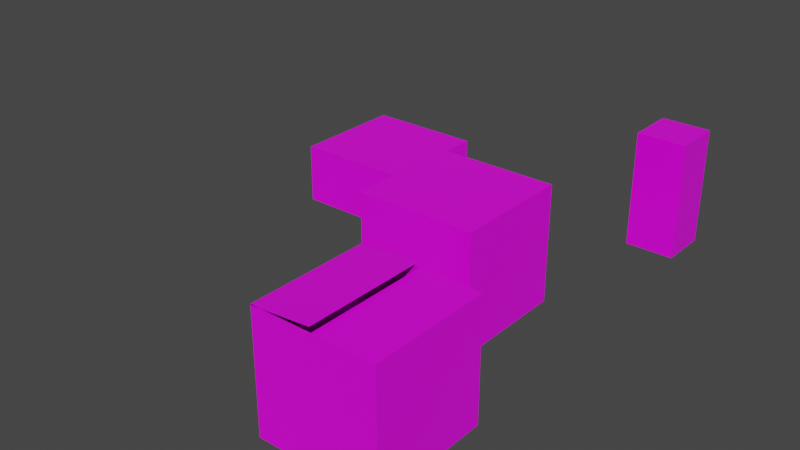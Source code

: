 # Source: boxes.blend  (saved by Blender 3.2.14; exported with 4.5.12 LTS)
import bpy
from mathutils import Matrix  # noqa: F401  (used for matrix-valued properties, if any)

bpy.ops.wm.read_factory_settings(use_empty=True)
scene = bpy.context.scene
scene.name = 'Scene'

# ---- collections
col_collection = bpy.data.collections.new('Collection'); scene.collection.children.link(col_collection)

# ---- images (referenced by path relative to the original .blend; pixels are not part of the script)
import os
ASSET_DIR = os.environ.get("B2B_ASSET_DIR", "")  # directory of the original .blend (textures are referenced by path, not embedded)
HERE = os.path.dirname(os.path.abspath(__file__))  # packed textures are extracted next to this script under _unpacked/

def load_image(name, relpath, width, height, colorspace="sRGB"):
    """Load a texture the original file referenced (path relative to the .blend, or extracted next to this script)."""
    p = next((c for c in (os.path.join(HERE, relpath), os.path.join(ASSET_DIR, relpath)) if relpath and os.path.exists(c)), "")
    if p:
        img = bpy.data.images.load(p, check_existing=True)
        img.name = name
    else:  # same state as the original file: an image datablock whose file is absent (Cycles renders it pink)
        img = bpy.data.images.new(name, width, height)
        img.source = "FILE"
        img.filepath = "//" + (relpath or name)
    img.colorspace_settings.name = colorspace
    return img
img_cardboard_png = load_image('cardboard.png', 'cardboard.png', 1024, 1024, 'sRGB')

# ---- materials (node trees are filled in below, after node groups)
mat_material = bpy.data.materials.new('Material')
mat_material.alpha_threshold = 0.0
mat_material.use_transparent_shadow = False
mat_material.line_color = (0.0, 0.0, 0.0, 1.0)

# ---- material node trees
mat_material.use_nodes = True; mat_material.node_tree.nodes.clear()
_N = mat_material.node_tree.nodes; _L = mat_material.node_tree.links
n0 = _N.new('ShaderNodeOutputMaterial'); n0.name = 'Material Output'; n0.location = (300, 300)
n1 = _N.new('ShaderNodeBsdfPrincipled'); n1.name = 'Principled BSDF'; n1.location = (10, 300)
n1.distribution = 'GGX'
n1.subsurface_method = 'RANDOM_WALK_SKIN'
n1.inputs[2].default_value = 0.4
n1.inputs[3].default_value = 1.45
n1.inputs[27].default_value = (0.0, 0.0, 0.0, 1.0)
n1.inputs[28].default_value = 1.0
n2 = _N.new('ShaderNodeTexImage'); n2.name = 'Image Texture'; n2.location = (-280, 275)
n2.image = img_cardboard_png
_L.new(n1.outputs[0], n0.inputs[0])
_L.new(n2.outputs[0], n1.inputs[0])
n0.is_active_output = True

# ---- world
world_world = bpy.data.worlds.new('World'); scene.world = world_world
world_world.use_nodes = True; world_world.node_tree.nodes.clear()
_N = world_world.node_tree.nodes; _L = world_world.node_tree.links
n0 = _N.new('ShaderNodeOutputWorld'); n0.name = 'World Output'; n0.location = (300, 300)
n1 = _N.new('ShaderNodeBackground'); n1.name = 'Background'; n1.location = (10, 300)
n1.inputs[0].default_value = (0.05088, 0.05088, 0.05088, 1.0)
_L.new(n1.outputs[0], n0.inputs[0])
n0.is_active_output = True
world_world.color = (0.05088, 0.05088, 0.05088)
world_world.use_sun_shadow = False
world_world.sun_shadow_jitter_overblur = 0.0

# ---- meshes
me_cube = bpy.data.meshes.new('Cube')
me_cube.from_pydata([(1.0, 1.0, 1.0), (1.0, 1.0, -1.0), (1.0, -1.0, 1.0), (1.0, -1.0, -1.0), (-1.0, 1.0, 1.0), (-1.0, 1.0, -1.0), (-1.0, -1.0, 1.0), (-1.0, -1.0, -1.0)], [], [(0, 4, 6, 2), (3, 2, 6, 7), (7, 6, 4, 5), (5, 1, 3, 7), (1, 0, 2, 3), (5, 4, 0, 1)])
_uv = me_cube.uv_layers.new(name='UVMap')
_uv.uv.foreach_set('vector', [0.5028, 0.001432, 0.9972, 0.001432, 0.9972, 0.331, 0.5028, 0.331, 1.004, 0.668, 0.5039, 0.668, 0.5039, 0.3347, 1.004, 0.3347, 0.001994, 0.3347, 0.5019, 0.3347, 0.5019, 0.668, 0.001994, 0.668, 0.5059, -0.001248, 1.006, -0.001248, 1.006, 0.332, 0.5059, 0.332, 0.4975, 0.665, 0.01034, 0.665, 0.01034, 0.3403, 0.4975, 0.3403, 0.5, 0.3347, 1.0, 0.3347, 1.0, 0.668, 0.5, 0.668])
me_cube.materials.append(mat_material)
me_cube.use_mirror_vertex_groups = False
me_cube.update()
me_cube_001 = bpy.data.meshes.new('Cube.001')
me_cube_001.from_pydata([(0.42, 0.42, 1.0), (0.42, 0.42, -1.0), (0.42, -0.42, 1.0), (0.42, -0.42, -1.0), (-0.42, 0.42, 1.0), (-0.42, 0.42, -1.0), (-0.42, -0.42, 1.0), (-0.42, -0.42, -1.0), (0.42, -0.42, 1.0), (0.42, -0.42, -1.0), (-0.42, -0.42, 1.0), (-0.42, -0.42, -1.0)], [], [(0, 4, 6, 2), (7, 6, 4, 5), (5, 1, 3, 7), (1, 0, 2, 3), (5, 4, 0, 1), (9, 8, 10, 11)])
_uv = me_cube_001.uv_layers.new(name='UVMap')
_uv.uv.foreach_set('vector', [0.6198, 0.2514, 0.6198, 0.09285, 0.8577, 0.09285, 0.8577, 0.2514, 0.9974, 0.5811, 0.5016, 0.5811, 0.5016, 0.4423, 0.9974, 0.4423, 0.6376, 0.224, 0.6376, 0.09132, 0.8367, 0.09132, 0.8367, 0.224, 0.002526, 0.668, 0.5005, 0.668, 0.5005, 0.8074, 0.002526, 0.8074, 0.481, 0.5839, 0.03978, 0.5839, 0.03978, 0.4604, 0.481, 0.4604, 0.4862, 0.5692, 0.01374, 0.5692, 0.01374, 0.437, 0.4862, 0.437])
me_cube_001.materials.append(mat_material)
me_cube_001.use_mirror_vertex_groups = False
me_cube_001.update()
me_cube_002 = bpy.data.meshes.new('Cube.002')
me_cube_002.from_pydata([(1.0, 1.0, 1.0), (1.0, 1.0, -1.0), (1.0, -1.0, 1.0), (1.0, -1.0, -1.0), (-1.0, 1.0, 1.0), (-1.0, 1.0, -1.0), (-1.0, -1.0, 1.0), (-1.0, -1.0, -1.0), (0.0, 1.0, -1.0), (0.0, -1.0, 1.0), (0.0, -1.0, -1.0), (0.0, 1.0, 1.0), (-0.02311, -1.0, 1.086), (-0.02311, 1.0, 1.086), (-0.9965, 1.0, 0.9856), (-0.9965, -1.0, 0.9856), (-0.01958, -1.0, 1.072), (-0.01958, 1.0, 1.072), (0.00776, 1.0, 1.0), (0.00776, -1.0, 1.0)], [], [(10, 9, 6, 7), (7, 6, 4, 5), (8, 1, 3, 10), (1, 0, 2, 3), (8, 11, 0, 1), (5, 4, 11, 8), (5, 8, 10, 7), (3, 2, 9, 10), (4, 6, 15, 14), (16, 15, 14, 17), (6, 15, 16, 12), (13, 17, 14, 4), (12, 16, 17, 13), (12, 13, 4, 6), (2, 0, 18, 19)])
_uv = me_cube_002.uv_layers.new(name='UVMap')
_uv.uv.foreach_set('vector', [0.008013, 0.8346, 0.499, 0.8346, 0.499, 0.9983, 0.008013, 0.9983, 0.02932, 0.3477, 0.4785, 0.3477, 0.4785, 0.6471, 0.02932, 0.6471, 0.7387, 0.3191, 0.509, 0.3191, 0.509, 0.01281, 0.7387, 0.01281, 0.502, 0.6611, 0.01079, 0.6611, 0.01079, 0.3337, 0.502, 0.3337, 0.9954, 0.5007, 0.5066, 0.5007, 0.5066, 0.3378, 0.9954, 0.3378, 0.9954, 0.6636, 0.5066, 0.6636, 0.5066, 0.5007, 0.9954, 0.5007, 0.9684, 0.3191, 0.7387, 0.3191, 0.7387, 0.01281, 0.9684, 0.01281, 0.008013, 0.6709, 0.499, 0.6709, 0.499, 0.8346, 0.008013, 0.8346, 0.625, 0.25, 0.625, 0.0, 0.625, 0.0, 0.625, 0.25, 0.0, 0.0, 0.625, 0.0, 0.625, 0.25, 0.0, 0.0, 0.0, 0.0, 0.0, 0.0, 0.0, 0.0, 0.0, 0.0, 0.0, 0.0, 0.0, 0.0, 0.0, 0.0, 0.0, 0.0, 0.0, 0.0, 0.0, 0.0, 0.0, 0.0, 0.0, 0.0, 0.7372, 0.3204, 0.7372, 0.001632, 0.9717, 0.001632, 0.9717, 0.3204, 0.7396, 0.04423, 0.7396, 0.3143, 0.5386, 0.3143, 0.5386, 0.04423])
me_cube_002.materials.append(mat_material)
me_cube_002.use_mirror_vertex_groups = False
me_cube_002.update()
me_cube_003 = bpy.data.meshes.new('Cube.003')
me_cube_003.from_pydata([(1.0, 1.0, 0.5217), (1.0, 1.0, -0.5217), (1.0, -1.0, 0.5217), (1.0, -1.0, -0.5217), (-1.0, 1.0, 0.5217), (-1.0, 1.0, -0.5217), (-1.0, -1.0, 0.5217), (-1.0, -1.0, -0.5217)], [], [(0, 4, 6, 2), (3, 2, 6, 7), (7, 6, 4, 5), (5, 1, 3, 7), (1, 0, 2, 3), (5, 4, 0, 1)])
_uv = me_cube_003.uv_layers.new(name='UVMap')
_uv.uv.foreach_set('vector', [0.02602, 0.3468, 0.4969, 0.3468, 0.4969, 0.6607, 0.02602, 0.6607, 0.09141, 0.5842, 0.09141, 0.452, 0.4714, 0.452, 0.4714, 0.5842, 0.8478, 0.2966, 0.6324, 0.2966, 0.6324, 0.02132, 0.8478, 0.02132, 0.4915, 0.3163, 0.02172, 0.3163, 0.02172, 0.003141, 0.4915, 0.003141, 0.8599, 0.3296, 0.6114, 0.3296, 0.6114, 0.01207, 0.8599, 0.01207, 0.9955, 0.6716, 0.9955, 0.84, 0.5116, 0.84, 0.5116, 0.6716])
me_cube_003.materials.append(mat_material)
me_cube_003.use_mirror_vertex_groups = False
me_cube_003.update()

# ---- objects
ob_cube = bpy.data.objects.new('Cube', me_cube)
ob_cube_001 = bpy.data.objects.new('Cube.001', me_cube_001)
ob_cube_002 = bpy.data.objects.new('Cube.002', me_cube_002)
ob_cube_003 = bpy.data.objects.new('Cube.003', me_cube_003)

# ---- transforms, parenting, visibility, modifiers, constraints
ob_cube.location = (0.0, 0.0, 0.0)
ob_cube.lock_rotations_4d = False
ob_cube.empty_display_type = 'ARROWS'
ob_cube.lineart.crease_threshold = 0.0
ob_cube_001.location = (1.562, 3.705, 0.1368)
ob_cube_001.lock_rotations_4d = False
ob_cube_001.empty_display_type = 'ARROWS'
ob_cube_001.lineart.crease_threshold = 0.0
ob_cube_002.location = (1.083, -3.22, 0.01572)
ob_cube_002.lock_rotations_4d = False
ob_cube_002.empty_display_type = 'ARROWS'
ob_cube_002.lineart.crease_threshold = 0.0
ob_cube_003.location = (-3.184, 2.216, -0.3982)
ob_cube_003.lock_rotations_4d = False
ob_cube_003.empty_display_type = 'ARROWS'
ob_cube_003.lineart.crease_threshold = 0.0

# ---- collection membership
col_collection.objects.link(ob_cube)
col_collection.objects.link(ob_cube_001)
col_collection.objects.link(ob_cube_002)
col_collection.objects.link(ob_cube_003)

# ---- scene / render settings (as saved in the file)
scene.frame_start = 1; scene.frame_end = 250; scene.frame_set(1)
scene.render.engine = 'BLENDER_EEVEE_NEXT'
scene.cycles.sampling_pattern = 'TABULATED_SOBOL'
scene.cycles.use_light_tree = False
scene.view_settings.view_transform = 'Filmic'
bpy.context.view_layer.update()

# ---- added for rendering (the .blend has no active camera and no usable light): camera, sun
cam_auto = bpy.data.cameras.new('AutoCamera')
cam_auto.lens = 50.0
cam_auto.sensor_width = 36.0
cam_auto.clip_end = 1000.0
ob_auto_camera = bpy.data.objects.new('AutoCamera', cam_auto)
scene.collection.objects.link(ob_auto_camera)
ob_auto_camera.location = (8.80542, -11.8744, 7.95315)
ob_auto_camera.rotation_euler = (1.09748, -7.21219e-08, 0.694738)
scene.camera = ob_auto_camera
light_auto_sun = bpy.data.lights.new('AutoSun', 'SUN')
light_auto_sun.energy = 3.0
light_auto_sun.angle = 0.0523599
ob_auto_sun = bpy.data.objects.new('AutoSun', light_auto_sun)
scene.collection.objects.link(ob_auto_sun)
ob_auto_sun.rotation_euler = (0.872665, 0.174533, 0.523599)
bpy.context.view_layer.update()
